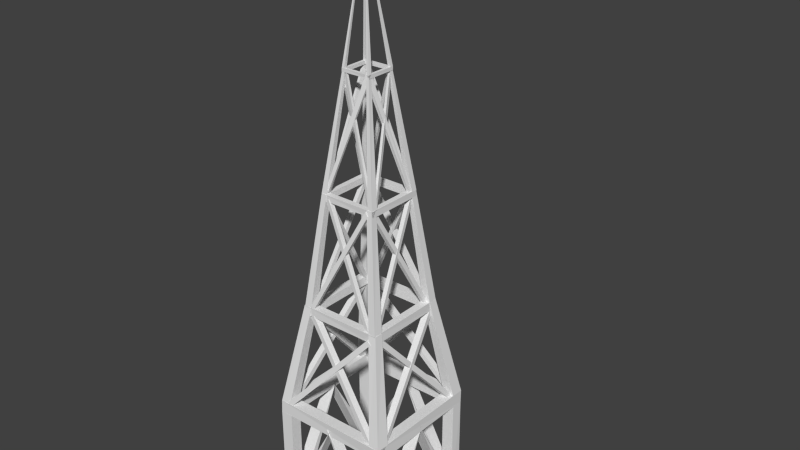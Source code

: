 # Source: radio_tower.blend  (saved by Blender 2.72.0; exported with 4.5.12 LTS)
import bpy
from mathutils import Matrix  # noqa: F401  (used for matrix-valued properties, if any)

bpy.ops.wm.read_factory_settings(use_empty=True)
scene = bpy.context.scene
scene.name = 'Scene'

# ---- collections
col_collection_1 = bpy.data.collections.new('Collection 1'); scene.collection.children.link(col_collection_1)
col_collection_10 = bpy.data.collections.new('Collection 10'); scene.collection.children.link(col_collection_10)

# ---- world
world_world = bpy.data.worlds.new('World'); scene.world = world_world
world_world.color = (0.05088, 0.05088, 0.05088)
world_world.use_sun_shadow = False
world_world.sun_shadow_jitter_overblur = 0.0
world_world.cycles.sampling_method = 'MANUAL'
world_world.cycles.sample_map_resolution = 256

# ---- meshes
me_cone_002 = bpy.data.meshes.new('Cone.002')
me_cone_002.from_pydata([(-1.104, -0.7906, -2.333), (-1.104, -0.579, -2.333), (-0.8773, -0.579, -2.333), (-0.8773, -0.7906, -2.333), (-1.104, 0.3541, -0.2232), (-1.104, 0.3476, -0.2232), (-0.8773, 0.3476, -0.2232), (-0.8773, 0.3541, -0.2232), (-0.8773, 0.2922, -0.2232), (-0.8773, 0.2857, -0.2232), (-1.111, 0.2862, -0.2234), (-1.104, 0.2922, -0.2232), (-0.8773, 1.223, -2.333), (-0.8773, 1.434, -2.333), (-1.104, 1.434, -2.333), (-1.104, 1.223, -2.333), (-0.006239, 2.984, 7.968), (0.8823, -0.7906, -2.333), (0.8823, -0.579, -2.333), (1.109, -0.579, -2.333), (1.109, -0.7906, -2.333), (0.8823, 0.3541, -0.2232), (0.8823, 0.3476, -0.2232), (1.109, 0.3476, -0.2232), (1.109, 0.3541, -0.2232), (1.109, 0.2922, -0.2232), (1.109, 0.2857, -0.2232), (0.8749, 0.2862, -0.2234), (0.8823, 0.2922, -0.2232), (1.109, 1.223, -2.333), (1.109, 1.434, -2.333), (0.8823, 1.434, -2.333), (0.8823, 1.223, -2.333), (1.116, -0.7972, -2.333), (0.9042, -0.7972, -2.333), (0.9042, -0.5707, -2.333), (1.116, -0.5707, -2.333), (-0.0289, -0.7972, -0.2232), (-0.02239, -0.7972, -0.2232), (-0.02239, -0.5707, -0.2232), (-0.0289, -0.5707, -0.2232), (0.03297, -0.5707, -0.2232), (0.03947, -0.5707, -0.2232), (0.03902, -0.8045, -0.2234), (0.03297, -0.7972, -0.2232), (-0.8974, -0.5707, -2.333), (-1.109, -0.5707, -2.333), (-1.109, -0.7972, -2.333), (-0.8974, -0.7972, -2.333), (1.116, 1.224, -2.333), (0.9042, 1.224, -2.333), (0.9042, 1.45, -2.333), (1.116, 1.45, -2.333), (-0.0289, 1.224, -0.2232), (-0.02239, 1.224, -0.2232), (-0.02239, 1.45, -0.2232), (-0.0289, 1.45, -0.2232), (0.03297, 1.45, -0.2232), (0.03947, 1.45, -0.2232), (0.03902, 1.216, -0.2234), (0.03297, 1.224, -0.2232), (-0.8974, 1.45, -2.333), (-1.109, 1.45, -2.333), (-1.109, 1.224, -2.333), (-0.8974, 1.224, -2.333), (-1.064, 1.182, -0.1956), (-1.069, 1.254, -0.1342), (-0.9566, 1.266, -0.1387), (-0.951, 1.195, -0.2001), (-0.7575, -0.3878, 1.565), (-0.7631, -0.3161, 1.627), (-0.6502, -0.3035, 1.622), (-0.6447, -0.3751, 1.561), (1.069, -0.5472, -0.181), (1.074, -0.6189, -0.1196), (0.9616, -0.6315, -0.1241), (0.956, -0.5598, -0.1855), (0.7625, 1.023, 1.58), (0.7681, 0.951, 1.641), (0.6552, 0.9384, 1.637), (0.6497, 1.01, 1.575), (-0.8724, -0.7835, -0.1382), (-0.944, -0.7891, -0.07674), (-0.9567, -0.6763, -0.08124), (-0.885, -0.6707, -0.1427), (0.6975, -0.4772, 1.623), (0.6259, -0.4828, 1.684), (0.6132, -0.3699, 1.68), (0.6849, -0.3643, 1.618), (0.9035, 1.395, -0.1382), (0.9752, 1.4, -0.07674), (0.9878, 1.288, -0.08124), (0.9161, 1.282, -0.1427), (-0.6664, 1.088, 1.623), (-0.5947, 1.094, 1.684), (-0.5821, 0.9812, 1.68), (-0.6538, 0.9756, 1.618), (-0.4224, -0.1621, 3.665), (-0.4261, -0.1125, 3.734), (-0.5004, -0.1212, 3.739), (0.5918, 0.985, 1.657), (-0.4968, -0.1709, 3.67), (-0.6243, 0.926, 1.691), (-0.628, 0.9756, 1.76), (-0.7023, 0.9669, 1.765), (1.069, 1.265, -0.1286), (1.074, 1.195, -0.1915), (0.9616, 1.198, -0.2046), (0.956, 1.268, -0.1417), (0.7625, -0.2726, 1.66), (0.7681, -0.343, 1.597), (0.6552, -0.3402, 1.584), (0.6497, -0.2698, 1.647), (-0.6987, 0.9172, 1.696), (-0.6306, -0.332, 1.597), (-0.6431, -0.4449, 1.602), (-0.5698, -0.4505, 1.662), (0.9636, -0.644, -0.1465), (0.8903, -0.6384, -0.206), (0.8778, -0.7512, -0.2011), (0.9511, -0.7568, -0.1417), (-0.5572, -0.3376, 1.657), (-0.9166, 1.404, -0.1417), (-0.8432, 1.399, -0.2011), (-0.8557, 1.286, -0.206), (-0.9291, 1.291, -0.1465), (0.6043, 1.098, 1.662), (0.6776, 1.092, 1.602), (0.6651, 0.9794, 1.597), (-0.6694, 0.9127, 1.657), (-0.6639, 0.9861, 1.597), (-0.7767, 0.9986, 1.602), (-0.7823, 0.9253, 1.662), (-0.9758, -0.6081, -0.1465), (-0.9702, -0.5348, -0.206), (-1.083, -0.5222, -0.2011), (-1.089, -0.5956, -0.1417), (0.7068, -0.2814, 1.713), (0.7104, -0.3311, 1.782), (0.6361, -0.3398, 1.777), (0.6324, -0.2901, 1.708), (0.5049, 0.8067, 3.686), (0.5086, 0.757, 3.755), (0.4342, 0.7483, 3.75), (0.4305, 0.7979, 3.681), (-0.5725, -0.4452, 1.761), (-0.6197, -0.4491, 1.83), (-0.628, -0.3708, 1.825), (-0.5808, -0.367, 1.756), (0.4621, -0.2329, 3.734), (0.4148, -0.2367, 3.803), (0.4065, -0.1585, 3.798), (0.4537, -0.1546, 3.729), (0.5978, 1.065, 1.761), (0.645, 1.068, 1.83), (0.6533, 0.9902, 1.825), (0.6061, 0.9864, 1.756), (-0.4367, 0.8523, 3.734), (-0.3895, 0.8561, 3.803), (-0.3812, 0.7779, 3.798), (-0.4284, 0.774, 3.729), (0.3924, 0.7806, 3.773), (0.7068, 0.9748, 1.772), (0.7104, 0.926, 1.701), (0.6361, 0.9279, 1.686), (0.6324, 0.9767, 1.757), (0.5049, -0.09106, 3.777), (0.5086, -0.1398, 3.706), (0.4342, -0.1379, 3.691), (0.4305, -0.08913, 3.762), (-0.4131, -0.1322, 3.706), (-0.4214, -0.2105, 3.712), (-0.373, -0.2143, 3.778), (0.6374, -0.3484, 1.751), (0.5891, -0.3446, 1.685), (0.5808, -0.4228, 1.69), (0.6291, -0.4267, 1.757), (-0.3648, -0.1361, 3.773), (-0.6016, 1.071, 1.757), (-0.5533, 1.067, 1.69), (-0.5615, 0.989, 1.685), (-0.6098, 0.9929, 1.751), (0.4006, 0.8588, 3.778), (0.4489, 0.8549, 3.712), (0.4407, 0.7767, 3.706), (-0.4387, 0.7305, 3.773), (-0.4351, 0.7813, 3.706), (-0.5094, 0.79, 3.712), (-0.5131, 0.7392, 3.778), (-0.6406, -0.3236, 1.751), (-0.6369, -0.2728, 1.685), (-0.7113, -0.2641, 1.69), (-0.715, -0.3149, 1.757), (-0.2202, 0.08702, 5.577), (-0.2221, 0.1109, 5.751), (-0.2615, 0.1067, 5.764), (-0.2595, 0.0828, 5.59), (-0.4494, 0.7127, 3.798), (-0.452, 0.745, 3.864), (-0.5058, 0.7393, 3.869), (-0.5031, 0.707, 3.803), (0.5129, -0.07052, 3.819), (0.5156, -0.1027, 3.885), (0.4618, -0.1084, 3.88), (0.4591, -0.0762, 3.814), (0.2705, 0.5538, 5.631), (0.2724, 0.5299, 5.805), (0.2331, 0.5257, 5.792), (0.2311, 0.5496, 5.618), (-0.4119, -0.1768, 3.865), (-0.446, -0.1793, 3.931), (-0.452, -0.1285, 3.926), (-0.4179, -0.126, 3.86), (0.2478, 0.05294, 5.752), (0.2228, 0.05107, 5.926), (0.2184, 0.08876, 5.913), (0.2434, 0.09062, 5.74), (0.4341, 0.8027, 3.865), (0.4682, 0.8052, 3.931), (0.4743, 0.7544, 3.926), (0.4401, 0.7519, 3.86), (-0.2278, 0.5758, 5.752), (-0.2028, 0.5776, 5.926), (-0.1984, 0.5399, 5.913), (-0.2234, 0.5381, 5.74), (0.2109, 0.5412, 5.849), (0.5129, 0.7444, 3.875), (0.5156, 0.7128, 3.807), (0.4618, 0.714, 3.793), (0.4591, 0.7457, 3.861), (0.2705, 0.1213, 5.859), (0.2724, 0.09776, 5.681), (0.2331, 0.09869, 5.644), (0.2311, 0.1222, 5.822), (-0.2153, 0.1014, 5.681), (-0.2196, 0.06373, 5.695), (-0.1941, 0.06186, 5.863), (0.4627, -0.114, 3.856), (0.4278, -0.1115, 3.792), (0.4218, -0.1623, 3.797), (0.4568, -0.1648, 3.861), (-0.1897, 0.09955, 5.849), (-0.4329, 0.8069, 3.861), (-0.398, 0.8044, 3.797), (-0.404, 0.7536, 3.792), (-0.4389, 0.7562, 3.856), (0.2153, 0.5789, 5.863), (0.2409, 0.5771, 5.695), (0.2365, 0.5394, 5.681), (-0.2288, 0.5171, 5.849), (-0.2269, 0.5416, 5.681), (-0.2662, 0.5458, 5.695), (-0.2682, 0.5213, 5.863), (-0.4612, -0.09789, 3.856), (-0.4585, -0.06492, 3.792), (-0.5123, -0.0593, 3.797), (-0.5149, -0.09227, 3.861)], [], [(4, 5, 1, 0), (5, 6, 2, 1), (6, 7, 3, 2), (7, 4, 0, 3), (0, 1, 2, 3), (7, 6, 5, 4), (8, 9, 10, 11), (15, 14, 13, 12), (8, 11, 15, 12), (9, 8, 12, 13), (10, 9, 13, 14), (11, 10, 14, 15), (21, 22, 18, 17), (22, 23, 19, 18), (23, 24, 20, 19), (24, 21, 17, 20), (17, 18, 19, 20), (24, 23, 22, 21), (25, 26, 27, 28), (32, 31, 30, 29), (25, 28, 32, 29), (26, 25, 29, 30), (27, 26, 30, 31), (28, 27, 31, 32), (37, 38, 34, 33), (38, 39, 35, 34), (39, 40, 36, 35), (40, 37, 33, 36), (33, 34, 35, 36), (40, 39, 38, 37), (41, 42, 43, 44), (48, 47, 46, 45), (41, 44, 48, 45), (42, 41, 45, 46), (43, 42, 46, 47), (44, 43, 47, 48), (53, 54, 50, 49), (54, 55, 51, 50), (55, 56, 52, 51), (56, 53, 49, 52), (49, 50, 51, 52), (56, 55, 54, 53), (57, 58, 59, 60), (64, 63, 62, 61), (57, 60, 64, 61), (58, 57, 61, 62), (59, 58, 62, 63), (60, 59, 63, 64), (69, 70, 66, 65), (70, 71, 67, 66), (71, 72, 68, 67), (72, 69, 65, 68), (65, 66, 67, 68), (72, 71, 70, 69), (77, 78, 74, 73), (78, 79, 75, 74), (79, 80, 76, 75), (80, 77, 73, 76), (73, 74, 75, 76), (80, 79, 78, 77), (85, 86, 82, 81), (86, 87, 83, 82), (87, 88, 84, 83), (88, 85, 81, 84), (81, 82, 83, 84), (88, 87, 86, 85), (93, 94, 90, 89), (94, 95, 91, 90), (95, 96, 92, 91), (96, 93, 89, 92), (89, 90, 91, 92), (96, 95, 94, 93), (113, 104, 103, 102), (98, 97, 102, 103), (99, 98, 103, 104), (97, 98, 99, 101), (97, 101, 113, 102), (101, 99, 104, 113), (109, 110, 106, 105), (110, 111, 107, 106), (111, 112, 108, 107), (112, 109, 105, 108), (105, 106, 107, 108), (112, 111, 110, 109), (120, 117, 121, 116), (118, 119, 115, 114), (119, 120, 116, 115), (117, 118, 114, 121), (120, 119, 118, 117), (121, 114, 115, 116), (100, 128, 127, 126), (123, 122, 126, 127), (124, 123, 127, 128), (122, 123, 124, 125), (122, 125, 100, 126), (125, 124, 128, 100), (133, 134, 130, 129), (134, 135, 131, 130), (135, 136, 132, 131), (136, 133, 129, 132), (129, 130, 131, 132), (136, 135, 134, 133), (141, 142, 138, 137), (142, 143, 139, 138), (143, 144, 140, 139), (144, 141, 137, 140), (137, 138, 139, 140), (144, 143, 142, 141), (149, 150, 146, 145), (150, 151, 147, 146), (151, 152, 148, 147), (152, 149, 145, 148), (145, 146, 147, 148), (152, 151, 150, 149), (157, 158, 154, 153), (158, 159, 155, 154), (159, 160, 156, 155), (160, 157, 153, 156), (153, 154, 155, 156), (160, 159, 158, 157), (166, 167, 163, 162), (167, 168, 164, 163), (168, 169, 165, 164), (169, 166, 162, 165), (162, 163, 164, 165), (169, 168, 167, 166), (176, 173, 177, 172), (174, 175, 171, 170), (175, 176, 172, 171), (173, 174, 170, 177), (176, 175, 174, 173), (177, 170, 171, 172), (161, 184, 183, 182), (179, 178, 182, 183), (180, 179, 183, 184), (178, 179, 180, 181), (178, 181, 161, 182), (181, 180, 184, 161), (189, 190, 186, 185), (190, 191, 187, 186), (191, 192, 188, 187), (192, 189, 185, 188), (185, 186, 187, 188), (192, 191, 190, 189), (200, 199, 198, 197), (194, 193, 197, 198), (195, 194, 198, 199), (193, 194, 195, 196), (193, 196, 200, 197), (196, 195, 199, 200), (205, 206, 202, 201), (206, 207, 203, 202), (207, 208, 204, 203), (208, 205, 201, 204), (201, 202, 203, 204), (208, 207, 206, 205), (213, 214, 210, 209), (214, 215, 211, 210), (215, 216, 212, 211), (216, 213, 209, 212), (209, 210, 211, 212), (216, 215, 214, 213), (221, 222, 218, 217), (222, 223, 219, 218), (223, 224, 220, 219), (224, 221, 217, 220), (217, 218, 219, 220), (224, 223, 222, 221), (230, 231, 227, 226), (231, 232, 228, 227), (232, 233, 229, 228), (233, 230, 226, 229), (226, 227, 228, 229), (233, 232, 231, 230), (240, 237, 241, 236), (238, 239, 235, 234), (239, 240, 236, 235), (237, 238, 234, 241), (240, 239, 238, 237), (241, 234, 235, 236), (225, 248, 247, 246), (243, 242, 246, 247), (244, 243, 247, 248), (242, 243, 244, 245), (242, 245, 225, 246), (245, 244, 248, 225), (253, 254, 250, 249), (254, 255, 251, 250), (255, 256, 252, 251), (256, 253, 249, 252), (249, 250, 251, 252), (256, 255, 254, 253)])
me_cone_002.use_remesh_preserve_volume = False
me_cone_002.use_remesh_preserve_attributes = False
me_cone_002.use_mirror_vertex_groups = False
me_cone_002.update()
me_cone_001 = bpy.data.meshes.new('Cone.001')
me_cone_001.from_pydata([(0.8782, -0.7871, -2.333), (0.8782, -0.5755, -2.333), (1.105, -0.5755, -2.333), (1.105, -0.7871, -2.333), (0.8782, -0.7871, -0.3334), (0.8782, -0.5755, -0.3334), (1.105, -0.5755, -0.3334), (1.114, -0.7661, -0.3337), (1.105, 1.226, -0.3334), (1.114, 1.423, -0.3337), (0.8782, 1.438, -0.3334), (0.8782, 1.226, -0.3334), (1.105, 1.226, -2.333), (1.105, 1.438, -2.333), (0.8782, 1.438, -2.333), (0.8782, 1.226, -2.333), (-1.104, -0.7871, -2.333), (-1.104, -0.5755, -2.333), (-0.8773, -0.5755, -2.333), (-0.8773, -0.7871, -2.333), (-1.104, -0.7871, -0.3334), (-1.104, -0.5755, -0.3334), (-0.8773, -0.5755, -0.3334), (-0.8773, -0.7871, -0.3334), (-0.8773, 1.226, -0.3334), (-0.8773, 1.438, -0.3334), (-1.111, 1.423, -0.3337), (-1.104, 1.226, -0.3334), (-0.8773, 1.226, -2.333), (-0.8773, 1.438, -2.333), (-1.104, 1.438, -2.333), (-1.104, 1.226, -2.333), (-1.09, -0.7871, -0.09965), (-1.09, -0.5755, -0.09965), (1.099, -0.7871, -0.09965), (1.099, -0.5755, -0.09965), (-0.6268, 1.094, 1.788), (1.114, 1.429, -0.09989), (1.099, 1.226, -0.09965), (-0.7743, 0.9364, 1.788), (-0.6268, 0.9364, 1.788), (-1.111, 1.429, -0.09989), (-1.09, 1.226, -0.09965), (-0.7743, 1.094, 1.788), (-1.111, 1.202, -0.09989), (-0.8996, 1.202, -0.09989), (-0.8996, 1.429, -0.09989), (0.902, 1.429, -0.09989), (1.114, 1.202, -0.09989), (0.902, 1.202, -0.09989), (0.6292, 1.094, 1.788), (0.7767, 1.094, 1.788), (0.7767, 0.9364, 1.788), (0.6292, 0.9364, 1.788), (-0.7743, -0.4454, 1.788), (-0.6268, -0.4454, 1.788), (-0.6268, -0.2875, 1.788), (-0.7743, -0.2875, 1.788), (-0.8996, -0.7798, -0.09989), (-0.8996, -0.5533, -0.09989), (-1.111, -0.5533, -0.09989), (0.902, -0.5533, -0.09989), (1.114, -0.5533, -0.09989), (0.902, -0.7798, -0.09989), (0.6292, -0.2875, 1.788), (0.7767, -0.2875, 1.788), (0.7767, -0.4454, 1.788), (0.6292, -0.4454, 1.788), (-0.8996, -0.7661, -0.3337), (-0.8996, 1.423, -0.3337), (0.902, 1.423, -0.3337), (0.902, -0.7661, -0.3337), (0.6118, -0.4493, 1.627), (0.6118, -0.302, 1.627), (0.7695, -0.302, 1.627), (0.7757, -0.4347, 1.627), (0.7695, 0.9521, 1.627), (0.7757, 1.089, 1.627), (0.6118, 1.099, 1.627), (0.6118, 0.9521, 1.627), (-0.768, -0.4493, 1.627), (-0.768, -0.302, 1.627), (-0.6103, -0.302, 1.627), (-0.6103, -0.4493, 1.627), (-0.6103, 0.9521, 1.627), (-0.6103, 1.099, 1.627), (-0.773, 1.089, 1.627), (-0.768, 0.9521, 1.627), (-0.7584, -0.4493, 1.79), (-0.7584, -0.302, 1.79), (0.7655, -0.4493, 1.79), (0.7655, -0.302, 1.79), (-0.4198, 0.8607, 3.833), (0.7757, 1.093, 1.79), (0.7655, 0.9521, 1.79), (-0.5187, 0.7507, 3.833), (-0.4198, 0.7507, 3.833), (-0.773, 1.093, 1.79), (-0.7584, 0.9521, 1.79), (-0.5187, 0.8607, 3.833), (-0.773, 0.9356, 1.79), (-0.6257, 0.9356, 1.79), (-0.6257, 1.093, 1.79), (0.6284, 1.093, 1.79), (0.7757, 0.9356, 1.79), (0.6284, 0.9356, 1.79), (0.4224, 0.8607, 3.833), (0.5214, 0.8607, 3.833), (0.5214, 0.7507, 3.833), (0.4224, 0.7507, 3.833), (-0.5187, -0.2117, 3.833), (-0.4198, -0.2117, 3.833), (-0.4198, -0.1017, 3.833), (-0.5187, -0.1017, 3.833), (-0.6257, -0.4442, 1.79), (-0.6257, -0.2865, 1.79), (-0.773, -0.2865, 1.79), (0.6284, -0.2865, 1.79), (0.7757, -0.2865, 1.79), (0.6284, -0.4442, 1.79), (0.4224, -0.1017, 3.833), (0.5214, -0.1017, 3.833), (0.5214, -0.2117, 3.833), (0.4224, -0.2117, 3.833), (-0.6257, -0.4347, 1.627), (-0.6257, 1.089, 1.627), (0.6284, 1.089, 1.627), (0.6284, -0.4347, 1.627), (-0.4318, 0.8554, 3.828), (-0.5336, 0.7465, 3.828), (-0.4318, 0.7465, 3.828), (-0.5336, 0.8554, 3.828), (0.4344, 0.8554, 3.828), (0.5362, 0.8554, 3.828), (0.5362, 0.7465, 3.828), (0.4344, 0.7465, 3.828), (-0.5336, -0.2065, 3.828), (-0.4318, -0.2065, 3.828), (-0.4318, -0.09755, 3.828), (-0.5336, -0.09755, 3.828), (0.4344, -0.09755, 3.828), (0.5362, -0.09755, 3.828), (0.5362, -0.2065, 3.828), (0.4344, -0.2065, 3.828), (0.4224, -0.2092, 3.717), (0.4224, -0.1076, 3.717), (0.5312, -0.1076, 3.717), (0.5354, -0.1991, 3.717), (0.5312, 0.7574, 3.717), (0.5354, 0.8519, 3.717), (0.4224, 0.859, 3.717), (0.4224, 0.7574, 3.717), (-0.5292, -0.2092, 3.717), (-0.5292, -0.1076, 3.717), (-0.4205, -0.1076, 3.717), (-0.4205, -0.2092, 3.717), (-0.4205, 0.7574, 3.717), (-0.4205, 0.859, 3.717), (-0.5327, 0.8519, 3.717), (-0.5292, 0.7574, 3.717), (-0.5226, -0.2092, 3.829), (-0.5226, -0.1076, 3.829), (0.5284, -0.2092, 3.829), (0.5284, -0.1076, 3.829), (-0.2129, 0.5945, 5.855), (0.5354, 0.8547, 3.829), (0.5284, 0.7574, 3.829), (-0.2633, 0.5391, 5.855), (-0.2129, 0.5391, 5.855), (-0.5327, 0.8547, 3.829), (-0.5226, 0.7574, 3.829), (-0.2633, 0.5945, 5.855), (-0.5327, 0.746, 3.829), (-0.4311, 0.746, 3.829), (-0.4311, 0.8547, 3.829), (0.4338, 0.8547, 3.829), (0.5354, 0.746, 3.829), (0.4338, 0.746, 3.829), (0.2157, 0.5945, 5.855), (0.266, 0.5945, 5.855), (0.266, 0.5391, 5.855), (0.2157, 0.5391, 5.855), (-0.2633, 0.05453, 5.855), (-0.2129, 0.05453, 5.855), (-0.2129, 0.1099, 5.855), (-0.2633, 0.1099, 5.855), (-0.4311, -0.2057, 3.829), (-0.4311, -0.09691, 3.829), (-0.5327, -0.09691, 3.829), (0.4338, -0.09691, 3.829), (0.5354, -0.09691, 3.829), (0.4338, -0.2057, 3.829), (0.2157, 0.1099, 5.855), (0.266, 0.1099, 5.855), (0.266, 0.05453, 5.855), (0.2157, 0.05453, 5.855), (-0.4311, -0.1991, 3.717), (-0.4311, 0.8519, 3.717), (0.4338, 0.8519, 3.717), (0.4338, -0.1991, 3.717), (-0.2144, 0.5993, 5.892), (-0.2651, 0.5429, 5.892), (-0.2144, 0.5429, 5.892), (-0.2651, 0.5993, 5.892), (0.2172, 0.5993, 5.892), (0.2679, 0.5993, 5.892), (0.2679, 0.5429, 5.892), (0.2172, 0.5429, 5.892), (-0.2651, 0.04977, 5.892), (-0.2144, 0.04977, 5.892), (-0.2144, 0.1061, 5.892), (-0.2651, 0.1061, 5.892), (0.2172, 0.1061, 5.892), (0.2679, 0.1061, 5.892), (0.2679, 0.04977, 5.892), (0.2172, 0.04977, 5.892), (-0.2206, 0.5966, 5.889), (-0.2727, 0.5408, 5.889), (-0.2206, 0.5408, 5.889), (-0.2727, 0.5966, 5.889), (0.2233, 0.5966, 5.889), (0.2755, 0.5966, 5.889), (0.2755, 0.5408, 5.889), (0.2233, 0.5408, 5.889), (-0.2727, 0.05244, 5.889), (-0.2206, 0.05244, 5.889), (-0.2206, 0.1083, 5.889), (-0.2727, 0.1083, 5.889), (0.2233, 0.1083, 5.889), (0.2755, 0.1083, 5.889), (0.2755, 0.05244, 5.889), (0.2233, 0.05244, 5.889), (0.2172, 0.05106, 5.832), (0.2172, 0.1031, 5.832), (0.2729, 0.1031, 5.832), (0.2751, 0.05623, 5.832), (0.2729, 0.5464, 5.832), (0.2751, 0.5948, 5.832), (0.2172, 0.5984, 5.832), (0.2172, 0.5464, 5.832), (-0.2705, 0.05106, 5.832), (-0.2705, 0.1031, 5.832), (-0.2148, 0.1031, 5.832), (-0.2148, 0.05106, 5.832), (-0.2148, 0.5464, 5.832), (-0.2148, 0.5984, 5.832), (-0.2723, 0.5948, 5.832), (-0.2705, 0.5464, 5.832), (-0.2671, 0.05106, 5.89), (-0.2671, 0.1031, 5.89), (0.2715, 0.05106, 5.89), (0.2715, 0.1031, 5.89), (-0.006239, 0.3067, 7.968), (0.2751, 0.5962, 5.89), (0.2715, 0.5464, 5.89), (-0.008031, 0.3062, 7.968), (-0.006239, 0.3062, 7.968), (-0.2723, 0.5962, 5.89), (-0.2671, 0.5464, 5.89), (-0.008031, 0.3067, 7.968), (-0.2723, 0.5405, 5.89), (-0.2202, 0.5405, 5.89), (-0.2202, 0.5962, 5.89), (0.223, 0.5962, 5.89), (0.2751, 0.5405, 5.89), (0.223, 0.5405, 5.89), (0.009026, 0.3067, 7.968), (0.01082, 0.3067, 7.968), (0.01082, 0.3062, 7.968), (0.009026, 0.3062, 7.968), (-0.008031, 0.3016, 7.968), (-0.006239, 0.3016, 7.968), (-0.006239, 0.3021, 7.968), (-0.008031, 0.3021, 7.968), (-0.2202, 0.05285, 5.89), (-0.2202, 0.1086, 5.89), (-0.2723, 0.1086, 5.89), (0.223, 0.1086, 5.89), (0.2751, 0.1086, 5.89), (0.223, 0.05285, 5.89), (0.009026, 0.3021, 7.968), (0.01082, 0.3021, 7.968), (0.01082, 0.3016, 7.968), (0.009026, 0.3016, 7.968), (-0.2202, 0.05623, 5.832), (-0.2202, 0.5948, 5.832), (0.223, 0.5948, 5.832), (0.223, 0.05623, 5.832)], [], [(4, 5, 1, 0), (5, 6, 2, 1), (6, 7, 3, 2), (7, 4, 0, 3), (0, 1, 2, 3), (7, 6, 5, 4), (8, 9, 10, 11), (15, 14, 13, 12), (8, 11, 15, 12), (9, 8, 12, 13), (10, 9, 13, 14), (11, 10, 14, 15), (20, 21, 17, 16), (21, 22, 18, 17), (22, 23, 19, 18), (23, 20, 16, 19), (16, 17, 18, 19), (23, 22, 21, 20), (24, 25, 26, 27), (31, 30, 29, 28), (24, 27, 31, 28), (25, 24, 28, 29), (26, 25, 29, 30), (27, 26, 30, 31), (34, 35, 33, 32), (7, 34, 32, 20), (32, 33, 21, 20), (6, 7, 20, 21), (7, 6, 35, 34), (8, 38, 42, 27), (38, 37, 41, 42), (35, 6, 21, 33), (37, 9, 26, 41), (45, 46, 36, 40), (42, 41, 26, 27), (44, 45, 40, 39), (8, 9, 37, 38), (9, 8, 27, 26), (39, 40, 36, 43), (53, 52, 51, 50), (47, 49, 53, 50), (49, 48, 52, 53), (58, 59, 56, 55), (59, 60, 57, 56), (46, 41, 32, 58), (54, 55, 56, 57), (67, 66, 65, 64), (61, 63, 67, 64), (62, 61, 64, 65), (60, 59, 58, 32), (60, 32, 54, 57), (32, 58, 55, 54), (41, 46, 45, 44), (26, 69, 68, 20), (47, 70, 71, 63), (69, 46, 58, 68), (63, 34, 66, 67), (41, 44, 39, 43), (46, 41, 43, 36), (41, 46, 69, 26), (41, 26, 20, 32), (20, 68, 58, 32), (47, 37, 48, 49), (37, 47, 50, 51), (48, 37, 51, 52), (70, 9, 7, 71), (34, 62, 65, 66), (61, 62, 34, 63), (47, 37, 9, 70), (9, 37, 34, 7), (71, 7, 34, 63), (37, 47, 63, 34), (75, 74, 73, 72), (76, 77, 78, 79), (83, 82, 81, 80), (84, 85, 86, 87), (90, 91, 89, 88), (75, 90, 88, 80), (88, 89, 81, 80), (74, 75, 80, 81), (75, 74, 91, 90), (76, 94, 98, 87), (94, 93, 97, 98), (91, 74, 81, 89), (93, 77, 86, 97), (101, 102, 92, 96), (98, 97, 86, 87), (100, 101, 96, 95), (76, 77, 93, 94), (77, 76, 87, 86), (95, 96, 92, 99), (109, 108, 107, 106), (103, 105, 109, 106), (105, 104, 108, 109), (114, 115, 112, 111), (115, 116, 113, 112), (102, 97, 88, 114), (110, 111, 112, 113), (123, 122, 121, 120), (117, 119, 123, 120), (118, 117, 120, 121), (116, 115, 114, 88), (116, 88, 110, 113), (88, 114, 111, 110), (97, 102, 101, 100), (86, 125, 124, 80), (103, 126, 127, 119), (125, 102, 114, 124), (119, 90, 122, 123), (97, 100, 95, 99), (102, 97, 99, 92), (97, 102, 125, 86), (97, 86, 80, 88), (80, 124, 114, 88), (103, 93, 104, 105), (93, 103, 106, 107), (104, 93, 107, 108), (126, 77, 75, 127), (90, 118, 121, 122), (117, 118, 90, 119), (103, 93, 77, 126), (77, 93, 90, 75), (127, 75, 90, 119), (93, 103, 119, 90), (129, 130, 128, 131), (135, 134, 133, 132), (136, 137, 138, 139), (143, 142, 141, 140), (147, 146, 145, 144), (148, 149, 150, 151), (155, 154, 153, 152), (156, 157, 158, 159), (162, 163, 161, 160), (147, 162, 160, 152), (160, 161, 153, 152), (146, 147, 152, 153), (147, 146, 163, 162), (148, 166, 170, 159), (166, 165, 169, 170), (163, 146, 153, 161), (165, 149, 158, 169), (173, 174, 164, 168), (170, 169, 158, 159), (172, 173, 168, 167), (148, 149, 165, 166), (149, 148, 159, 158), (167, 168, 164, 171), (181, 180, 179, 178), (175, 177, 181, 178), (177, 176, 180, 181), (186, 187, 184, 183), (187, 188, 185, 184), (174, 169, 160, 186), (182, 183, 184, 185), (195, 194, 193, 192), (189, 191, 195, 192), (190, 189, 192, 193), (188, 187, 186, 160), (188, 160, 182, 185), (160, 186, 183, 182), (169, 174, 173, 172), (158, 197, 196, 152), (175, 198, 199, 191), (197, 174, 186, 196), (191, 162, 194, 195), (169, 172, 167, 171), (174, 169, 171, 164), (169, 174, 197, 158), (169, 158, 152, 160), (152, 196, 186, 160), (175, 165, 176, 177), (165, 175, 178, 179), (176, 165, 179, 180), (198, 149, 147, 199), (162, 190, 193, 194), (189, 190, 162, 191), (175, 165, 149, 198), (149, 165, 162, 147), (199, 147, 162, 191), (165, 175, 191, 162), (201, 202, 200, 203), (207, 206, 205, 204), (208, 209, 210, 211), (215, 214, 213, 212), (217, 218, 216, 219), (223, 222, 221, 220), (224, 225, 226, 227), (231, 230, 229, 228), (235, 234, 233, 232), (236, 237, 238, 239), (243, 242, 241, 240), (244, 245, 246, 247), (250, 251, 249, 248), (235, 250, 248, 240), (248, 249, 241, 240), (234, 235, 240, 241), (235, 234, 251, 250), (236, 254, 258, 247), (254, 253, 257, 258), (251, 234, 241, 249), (253, 237, 246, 257), (261, 262, 252, 256), (258, 257, 246, 247), (260, 261, 256, 255), (236, 237, 253, 254), (237, 236, 247, 246), (255, 256, 252, 259), (269, 268, 267, 266), (263, 265, 269, 266), (265, 264, 268, 269), (274, 275, 272, 271), (275, 276, 273, 272), (262, 257, 248, 274), (270, 271, 272, 273), (283, 282, 281, 280), (277, 279, 283, 280), (278, 277, 280, 281), (276, 275, 274, 248), (276, 248, 270, 273), (248, 274, 271, 270), (257, 262, 261, 260), (246, 285, 284, 240), (263, 286, 287, 279), (285, 262, 274, 284), (279, 250, 282, 283), (257, 260, 255, 259), (262, 257, 259, 252), (257, 262, 285, 246), (257, 246, 240, 248), (240, 284, 274, 248), (263, 253, 264, 265), (253, 263, 266, 267), (264, 253, 267, 268), (286, 237, 235, 287), (250, 278, 281, 282), (277, 278, 250, 279), (263, 253, 237, 286), (237, 253, 250, 235), (287, 235, 250, 279), (253, 263, 279, 250)])
me_cone_001.use_remesh_preserve_volume = False
me_cone_001.use_remesh_preserve_attributes = False
me_cone_001.use_mirror_vertex_groups = False
me_cone_001.update()
me_sphere = bpy.data.meshes.new('Sphere')
me_sphere.from_pydata([(-0.1951, 0.0, 0.9808), (-0.3827, 0.0, 0.9239), (-0.5556, 0.0, 0.8315), (-0.7071, 0.0, 0.7071), (-0.8315, 0.0, 0.5556), (-0.9239, 0.0, 0.3827), (-0.9808, 0.0, 0.1951), (-1.0, 0.0, 7.55e-08), (-0.9808, 0.0, -0.1951), (-0.9239, 0.0, -0.3827), (-0.8315, 0.0, -0.5556), (-0.7071, 0.0, -0.7071), (-0.5556, 0.0, -0.8315), (-0.3827, 0.0, -0.9239), (-0.1951, 0.0, -0.9808), (-0.1913, 0.03806, 0.9808), (-0.3753, 0.07466, 0.9239), (-0.5449, 0.1084, 0.8315), (-0.6935, 0.1379, 0.7071), (-0.8155, 0.1622, 0.5556), (-0.9061, 0.1802, 0.3827), (-0.9619, 0.1913, 0.1951), (-0.9808, 0.1951, 7.55e-08), (-0.9619, 0.1913, -0.1951), (-0.9061, 0.1802, -0.3827), (-0.8155, 0.1622, -0.5556), (-0.6935, 0.1379, -0.7071), (-0.5449, 0.1084, -0.8315), (-0.3753, 0.07466, -0.9239), (-0.1913, 0.03806, -0.9808), (-0.1802, 0.07466, 0.9808), (-0.3536, 0.1464, 0.9239), (-0.5133, 0.2126, 0.8315), (-0.6533, 0.2706, 0.7071), (-0.7682, 0.3182, 0.5556), (-0.8536, 0.3536, 0.3827), (-0.9061, 0.3753, 0.1951), (-0.9239, 0.3827, 7.55e-08), (-0.9061, 0.3753, -0.1951), (-0.8536, 0.3536, -0.3827), (-0.7682, 0.3182, -0.5556), (-0.6533, 0.2706, -0.7071), (-0.5133, 0.2126, -0.8315), (-0.3536, 0.1464, -0.9239), (-0.1802, 0.07466, -0.9808), (-0.1622, 0.1084, 0.9808), (-0.3182, 0.2126, 0.9239), (-0.4619, 0.3087, 0.8315), (-0.5879, 0.3928, 0.7071), (-0.6913, 0.4619, 0.5556), (-0.7682, 0.5133, 0.3827), (-0.8155, 0.5449, 0.1951), (-0.8315, 0.5556, 7.55e-08), (-0.8155, 0.5449, -0.1951), (-0.7682, 0.5133, -0.3827), (-0.6913, 0.4619, -0.5556), (-0.5879, 0.3928, -0.7071), (-0.4619, 0.3087, -0.8315), (-0.3182, 0.2126, -0.9239), (-0.1622, 0.1084, -0.9808), (-0.1379, 0.1379, 0.9808), (-0.2706, 0.2706, 0.9239), (-0.3928, 0.3928, 0.8315), (-0.5, 0.5, 0.7071), (-0.5879, 0.5879, 0.5556), (-0.6533, 0.6533, 0.3827), (-0.6935, 0.6935, 0.1951), (-0.7071, 0.7071, 7.55e-08), (-0.6935, 0.6935, -0.1951), (-0.6533, 0.6533, -0.3827), (-0.5879, 0.5879, -0.5556), (-0.5, 0.5, -0.7071), (-0.3928, 0.3928, -0.8315), (-0.2706, 0.2706, -0.9239), (-0.1379, 0.1379, -0.9808), (-0.1084, 0.1622, 0.9808), (-0.2126, 0.3182, 0.9239), (-0.3087, 0.4619, 0.8315), (-0.3928, 0.5879, 0.7071), (-0.4619, 0.6913, 0.5556), (-0.5133, 0.7682, 0.3827), (-0.5449, 0.8155, 0.1951), (-0.5556, 0.8315, 7.55e-08), (-0.5449, 0.8155, -0.1951), (-0.5133, 0.7682, -0.3827), (-0.4619, 0.6913, -0.5556), (-0.3928, 0.5879, -0.7071), (-0.3087, 0.4619, -0.8315), (-0.2126, 0.3182, -0.9239), (-0.1084, 0.1622, -0.9808), (-0.07466, 0.1802, 0.9808), (-0.1464, 0.3536, 0.9239), (-0.2126, 0.5133, 0.8315), (-0.2706, 0.6533, 0.7071), (-0.3182, 0.7682, 0.5556), (-0.3536, 0.8536, 0.3827), (-0.3753, 0.9061, 0.1951), (-0.3827, 0.9239, 7.55e-08), (-0.3753, 0.9061, -0.1951), (-0.3536, 0.8536, -0.3827), (-0.3182, 0.7682, -0.5556), (-0.2706, 0.6533, -0.7071), (-0.2126, 0.5133, -0.8315), (-0.1464, 0.3536, -0.9239), (-0.07466, 0.1802, -0.9808), (-0.03806, 0.1913, 0.9808), (-0.07466, 0.3753, 0.9239), (-0.1084, 0.5449, 0.8315), (-0.1379, 0.6935, 0.7071), (-0.1622, 0.8155, 0.5556), (-0.1802, 0.9061, 0.3827), (-0.1913, 0.9619, 0.1951), (-0.1951, 0.9808, 7.55e-08), (-0.1913, 0.9619, -0.1951), (-0.1802, 0.9061, -0.3827), (-0.1622, 0.8155, -0.5556), (-0.1379, 0.6935, -0.7071), (-0.1084, 0.5449, -0.8315), (-0.07466, 0.3753, -0.9239), (-0.03806, 0.1913, -0.9808), (3.266e-07, 0.1951, 0.9808), (3.192e-07, 0.3827, 0.9239), (3.117e-07, 0.5556, 0.8315), (3.192e-07, 0.7071, 0.7071), (3.341e-07, 0.8315, 0.5556), (2.745e-07, 0.9239, 0.3827), (3.937e-07, 0.9808, 0.1951), (3.788e-07, 1.0, 7.55e-08), (3.937e-07, 0.9808, -0.1951), (2.298e-07, 0.9239, -0.3827), (3.341e-07, 0.8315, -0.5556), (3.192e-07, 0.7071, -0.7071), (3.415e-07, 0.5556, -0.8315), (3.043e-07, 0.3827, -0.9239), (3.08e-07, 0.1951, -0.9808), (0.03806, 0.1913, 0.9808), (0.07466, 0.3753, 0.9239), (0.1084, 0.5449, 0.8315), (0.138, 0.6935, 0.7071), (0.1622, 0.8155, 0.5556), (0.1802, 0.9061, 0.3827), (0.1913, 0.9619, 0.1951), (0.1951, 0.9808, 7.55e-08), (0.1913, 0.9619, -0.1951), (0.1802, 0.9061, -0.3827), (0.1622, 0.8155, -0.5556), (0.138, 0.6935, -0.7071), (0.1084, 0.5449, -0.8315), (0.07466, 0.3753, -0.9239), (0.03806, 0.1913, -0.9808), (0.07466, 0.1802, 0.9808), (0.1464, 0.3536, 0.9239), (0.2126, 0.5133, 0.8315), (0.2706, 0.6533, 0.7071), (0.3182, 0.7682, 0.5556), (0.3536, 0.8536, 0.3827), (0.3753, 0.9061, 0.1951), (0.3827, 0.9239, 7.55e-08), (0.3753, 0.9061, -0.1951), (0.3536, 0.8536, -0.3827), (0.3182, 0.7682, -0.5556), (0.2706, 0.6533, -0.7071), (0.2126, 0.5133, -0.8315), (0.1464, 0.3536, -0.9239), (0.07466, 0.1802, -0.9808), (0.1084, 0.1622, 0.9808), (0.2126, 0.3182, 0.9239), (0.3087, 0.4619, 0.8315), (0.3928, 0.5879, 0.7071), (0.4619, 0.6913, 0.5556), (0.5133, 0.7682, 0.3827), (0.5449, 0.8155, 0.1951), (0.5556, 0.8315, 7.55e-08), (0.5449, 0.8155, -0.1951), (0.5133, 0.7682, -0.3827), (0.4619, 0.6913, -0.5556), (0.3928, 0.5879, -0.7071), (0.3087, 0.4619, -0.8315), (0.2126, 0.3182, -0.9239), (0.1084, 0.1622, -0.9808), (0.138, 0.1379, 0.9808), (0.2706, 0.2706, 0.9239), (0.3928, 0.3928, 0.8315), (0.5, 0.5, 0.7071), (0.5879, 0.5879, 0.5556), (0.6533, 0.6533, 0.3827), (0.6935, 0.6935, 0.1951), (0.7071, 0.7071, 7.55e-08), (0.6935, 0.6935, -0.1951), (0.6533, 0.6533, -0.3827), (0.5879, 0.5879, -0.5556), (0.5, 0.5, -0.7071), (0.3928, 0.3928, -0.8315), (0.2706, 0.2706, -0.9239), (0.138, 0.1379, -0.9808), (0.1622, 0.1084, 0.9808), (0.3182, 0.2126, 0.9239), (0.4619, 0.3087, 0.8315), (0.5879, 0.3928, 0.7071), (0.6913, 0.4619, 0.5556), (0.7682, 0.5133, 0.3827), (0.8155, 0.5449, 0.1951), (0.8315, 0.5556, 7.55e-08), (0.8155, 0.5449, -0.1951), (0.7682, 0.5133, -0.3827), (0.6913, 0.4619, -0.5556), (0.5879, 0.3928, -0.7071), (0.4619, 0.3087, -0.8315), (0.3182, 0.2126, -0.9239), (0.1622, 0.1084, -0.9808), (0.1802, 0.07466, 0.9808), (0.3536, 0.1464, 0.9239), (0.5133, 0.2126, 0.8315), (0.6533, 0.2706, 0.7071), (0.7682, 0.3182, 0.5556), (0.8536, 0.3536, 0.3827), (0.9061, 0.3753, 0.1951), (0.9239, 0.3827, 7.55e-08), (0.9061, 0.3753, -0.1951), (0.8536, 0.3536, -0.3827), (0.7682, 0.3182, -0.5556), (0.6533, 0.2706, -0.7071), (0.5133, 0.2126, -0.8315), (0.3536, 0.1464, -0.9239), (0.1802, 0.07466, -0.9808), (0.1913, 0.03806, 0.9808), (0.3753, 0.07466, 0.9239), (0.5449, 0.1084, 0.8315), (0.6935, 0.1379, 0.7071), (0.8155, 0.1622, 0.5556), (0.9061, 0.1802, 0.3827), (0.9619, 0.1913, 0.1951), (0.9808, 0.1951, 7.55e-08), (0.9619, 0.1913, -0.1951), (0.9061, 0.1802, -0.3827), (0.8155, 0.1622, -0.5556), (0.6935, 0.1379, -0.7071), (0.5449, 0.1084, -0.8315), (0.3753, 0.07466, -0.9239), (0.1913, 0.03806, -0.9808), (0.1951, -7.212e-09, 0.9808), (0.3827, 4.122e-08, 0.9239), (0.5556, 2.632e-08, 0.8315), (0.7071, -2.584e-08, 0.7071), (0.8315, -8.544e-08, 0.5556), (0.9239, 6.357e-08, 0.3827), (0.9808, -8.544e-08, 0.1951), (1.0, -1.003e-07, 7.55e-08), (0.9808, -8.544e-08, -0.1951), (0.9239, 6.357e-08, -0.3827), (0.8315, -8.544e-08, -0.5556), (0.7071, -2.584e-08, -0.7071), (0.5556, -1.094e-08, -0.8315), (0.3827, 3.964e-09, -0.9239), (0.1951, 3.964e-09, -0.9808), (3.258e-07, 0.0, -1.0), (0.1913, -0.03806, 0.9808), (0.3753, -0.07466, 0.9239), (0.5449, -0.1084, 0.8315), (0.6935, -0.1379, 0.7071), (0.8155, -0.1622, 0.5556), (0.9061, -0.1802, 0.3827), (0.9619, -0.1913, 0.1951), (0.9808, -0.1951, 7.55e-08), (0.9619, -0.1913, -0.1951), (0.9061, -0.1802, -0.3827), (0.8155, -0.1622, -0.5556), (0.6935, -0.1379, -0.7071), (0.5449, -0.1084, -0.8315), (0.3753, -0.07466, -0.9239), (0.1913, -0.03806, -0.9808), (0.1802, -0.07466, 0.9808), (0.3536, -0.1464, 0.9239), (0.5133, -0.2126, 0.8315), (0.6533, -0.2706, 0.7071), (0.7682, -0.3182, 0.5556), (0.8536, -0.3536, 0.3827), (0.9061, -0.3753, 0.1951), (0.9239, -0.3827, 7.55e-08), (0.9061, -0.3753, -0.1951), (0.8536, -0.3536, -0.3827), (0.7682, -0.3182, -0.5556), (0.6533, -0.2706, -0.7071), (0.5133, -0.2126, -0.8315), (0.3536, -0.1464, -0.9239), (0.1802, -0.07466, -0.9808), (0.1622, -0.1084, 0.9808), (0.3182, -0.2126, 0.9239), (0.4619, -0.3087, 0.8315), (0.5879, -0.3928, 0.7071), (0.6913, -0.4619, 0.5556), (0.7682, -0.5133, 0.3827), (0.8155, -0.5449, 0.1951), (0.8315, -0.5556, 7.55e-08), (0.8155, -0.5449, -0.1951), (0.7682, -0.5133, -0.3827), (0.6913, -0.4619, -0.5556), (0.5879, -0.3928, -0.7071), (0.4619, -0.3087, -0.8315), (0.3182, -0.2126, -0.9239), (0.1622, -0.1084, -0.9808), (0.138, -0.1379, 0.9808), (0.2706, -0.2706, 0.9239), (0.3928, -0.3928, 0.8315), (0.5, -0.5, 0.7071), (0.5879, -0.5879, 0.5556), (0.6533, -0.6533, 0.3827), (0.6935, -0.6935, 0.1951), (0.7071, -0.7071, 7.55e-08), (0.6935, -0.6935, -0.1951), (0.6533, -0.6533, -0.3827), (0.5879, -0.5879, -0.5556), (0.5, -0.5, -0.7071), (0.3928, -0.3928, -0.8315), (0.2706, -0.2706, -0.9239), (0.1379, -0.1379, -0.9808), (0.1084, -0.1622, 0.9808), (0.2126, -0.3182, 0.9239), (0.3087, -0.4619, 0.8315), (0.3928, -0.5879, 0.7071), (0.4619, -0.6913, 0.5556), (0.5133, -0.7682, 0.3827), (0.5449, -0.8155, 0.1951), (0.5556, -0.8315, 7.55e-08), (0.5449, -0.8155, -0.1951), (0.5133, -0.7682, -0.3827), (0.4619, -0.6913, -0.5556), (0.3928, -0.5879, -0.7071), (0.3087, -0.4619, -0.8315), (0.2126, -0.3182, -0.9239), (0.1084, -0.1622, -0.9808), (0.07466, -0.1802, 0.9808), (0.1464, -0.3536, 0.9239), (0.2126, -0.5133, 0.8315), (0.2706, -0.6533, 0.7071), (0.3182, -0.7682, 0.5556), (0.3536, -0.8536, 0.3827), (0.3753, -0.9061, 0.1951), (0.3827, -0.9239, 7.55e-08), (0.3753, -0.9061, -0.1951), (0.3536, -0.8536, -0.3827), (0.3182, -0.7682, -0.5556), (0.2706, -0.6533, -0.7071), (0.2126, -0.5133, -0.8315), (0.1464, -0.3536, -0.9239), (0.07466, -0.1802, -0.9808), (0.03806, -0.1913, 0.9808), (0.07466, -0.3753, 0.9239), (0.1084, -0.5449, 0.8315), (0.1379, -0.6935, 0.7071), (0.1622, -0.8155, 0.5556), (0.1802, -0.9061, 0.3827), (0.1913, -0.9619, 0.1951), (0.1951, -0.9808, 7.55e-08), (0.1913, -0.9619, -0.1951), (0.1802, -0.9061, -0.3827), (0.1622, -0.8155, -0.5556), (0.1379, -0.6935, -0.7071), (0.1084, -0.5449, -0.8315), (0.07466, -0.3753, -0.9239), (0.03806, -0.1913, -0.9808), (3.117e-07, -0.1951, 0.9808), (2.819e-07, -0.3827, 0.9239), (2.819e-07, -0.5556, 0.8315), (1.851e-07, -0.7071, 0.7071), (1.404e-07, -0.8315, 0.5556), (3.192e-07, -0.9239, 0.3827), (9.567e-08, -0.9808, 0.1951), (1.404e-07, -1.0, 7.55e-08), (9.567e-08, -0.9808, -0.1951), (3.192e-07, -0.9239, -0.3827), (1.404e-07, -0.8315, -0.5556), (1.851e-07, -0.7071, -0.7071), (2.596e-07, -0.5556, -0.8315), (2.521e-07, -0.3827, -0.9239), (3.155e-07, -0.1951, -0.9808), (-0.03806, -0.1913, 0.9808), (-0.07466, -0.3753, 0.9239), (-0.1084, -0.5449, 0.8315), (-0.1379, -0.6935, 0.7071), (-0.1622, -0.8155, 0.5556), (-0.1802, -0.9061, 0.3827), (-0.1913, -0.9619, 0.1951), (-0.1951, -0.9808, 7.55e-08), (-0.1913, -0.9619, -0.1951), (-0.1802, -0.9061, -0.3827), (-0.1622, -0.8155, -0.5556), (-0.1379, -0.6935, -0.7071), (-0.1084, -0.5449, -0.8315), (-0.07466, -0.3753, -0.9239), (-0.03806, -0.1913, -0.9808), (-0.07466, -0.1802, 0.9808), (-0.1464, -0.3536, 0.9239), (-0.2126, -0.5133, 0.8315), (-0.2706, -0.6533, 0.7071), (-0.3182, -0.7682, 0.5556), (-0.3536, -0.8536, 0.3827), (-0.3753, -0.9061, 0.1951), (-0.3827, -0.9239, 7.55e-08), (-0.3753, -0.9061, -0.1951), (-0.3536, -0.8536, -0.3827), (-0.3182, -0.7682, -0.5556), (-0.2706, -0.6533, -0.7071), (-0.2126, -0.5133, -0.8315), (-0.1464, -0.3536, -0.9239), (-0.07466, -0.1802, -0.9808), (-0.1084, -0.1622, 0.9808), (-0.2126, -0.3182, 0.9239), (-0.3087, -0.4619, 0.8315), (-0.3928, -0.5879, 0.7071), (-0.4619, -0.6913, 0.5556), (-0.5133, -0.7682, 0.3827), (-0.5449, -0.8155, 0.1951), (-0.5556, -0.8315, 7.55e-08), (-0.5449, -0.8155, -0.1951), (-0.5133, -0.7682, -0.3827), (-0.4619, -0.6913, -0.5556), (-0.3928, -0.5879, -0.7071), (-0.3087, -0.4619, -0.8315), (-0.2126, -0.3182, -0.9239), (-0.1084, -0.1622, -0.9808), (-0.1379, -0.1379, 0.9808), (-0.2706, -0.2706, 0.9239), (-0.3928, -0.3928, 0.8315), (-0.5, -0.5, 0.7071), (-0.5879, -0.5879, 0.5556), (-0.6533, -0.6533, 0.3827), (-0.6935, -0.6935, 0.1951), (-0.7071, -0.7071, 7.55e-08), (-0.6935, -0.6935, -0.1951), (-0.6533, -0.6533, -0.3827), (-0.5879, -0.5879, -0.5556), (-0.5, -0.5, -0.7071), (-0.3928, -0.3928, -0.8315), (-0.2706, -0.2706, -0.9239), (-0.1379, -0.1379, -0.9808), (-0.1622, -0.1084, 0.9808), (-0.3182, -0.2126, 0.9239), (-0.4619, -0.3087, 0.8315), (-0.5879, -0.3928, 0.7071), (-0.6913, -0.4619, 0.5556), (-0.7682, -0.5133, 0.3827), (-0.8155, -0.5449, 0.1951), (-0.8315, -0.5556, 7.55e-08), (-0.8155, -0.5449, -0.1951), (-0.7682, -0.5133, -0.3827), (-0.6913, -0.4619, -0.5556), (-0.5879, -0.3928, -0.7071), (-0.4619, -0.3087, -0.8315), (-0.3182, -0.2126, -0.9239), (-0.1622, -0.1084, -0.9808), (2.48e-08, -1.247e-07, 1.0), (-0.1802, -0.07466, 0.9808), (-0.3536, -0.1464, 0.9239), (-0.5133, -0.2126, 0.8315), (-0.6533, -0.2706, 0.7071), (-0.7682, -0.3182, 0.5556), (-0.8536, -0.3536, 0.3827), (-0.9061, -0.3753, 0.1951), (-0.9239, -0.3827, 7.55e-08), (-0.9061, -0.3753, -0.1951), (-0.8536, -0.3536, -0.3827), (-0.7682, -0.3182, -0.5556), (-0.6533, -0.2706, -0.7071), (-0.5133, -0.2126, -0.8315), (-0.3536, -0.1464, -0.9239), (-0.1802, -0.07466, -0.9808), (-0.1913, -0.03806, 0.9808), (-0.3753, -0.07466, 0.9239), (-0.5449, -0.1084, 0.8315), (-0.6935, -0.1379, 0.7071), (-0.8155, -0.1622, 0.5556), (-0.9061, -0.1802, 0.3827), (-0.9619, -0.1913, 0.1951), (-0.9808, -0.1951, 7.55e-08), (-0.9619, -0.1913, -0.1951), (-0.9061, -0.1802, -0.3827), (-0.8155, -0.1622, -0.5556), (-0.6935, -0.1379, -0.7071), (-0.5449, -0.1084, -0.8315), (-0.3753, -0.07466, -0.9239), (-0.1913, -0.03806, -0.9808)], [], [(1, 0, 15, 16), (12, 11, 26, 27), (10, 9, 24, 25), (8, 7, 22, 23), (6, 5, 20, 21), (4, 3, 18, 19), (2, 1, 16, 17), (13, 12, 27, 28), (11, 10, 25, 26), (9, 8, 23, 24), (7, 6, 21, 22), (5, 4, 19, 20), (3, 2, 17, 18), (14, 13, 28, 29), (22, 21, 36, 37), (20, 19, 34, 35), (18, 17, 32, 33), (29, 28, 43, 44), (16, 15, 30, 31), (27, 26, 41, 42), (25, 24, 39, 40), (23, 22, 37, 38), (21, 20, 35, 36), (19, 18, 33, 34), (17, 16, 31, 32), (28, 27, 42, 43), (26, 25, 40, 41), (24, 23, 38, 39), (37, 36, 51, 52), (35, 34, 49, 50), (33, 32, 47, 48), (44, 43, 58, 59), (31, 30, 45, 46), (42, 41, 56, 57), (40, 39, 54, 55), (38, 37, 52, 53), (36, 35, 50, 51), (34, 33, 48, 49), (32, 31, 46, 47), (43, 42, 57, 58), (41, 40, 55, 56), (39, 38, 53, 54), (52, 51, 66, 67), (50, 49, 64, 65), (48, 47, 62, 63), (59, 58, 73, 74), (46, 45, 60, 61), (57, 56, 71, 72), (55, 54, 69, 70), (53, 52, 67, 68), (51, 50, 65, 66), (49, 48, 63, 64), (47, 46, 61, 62), (58, 57, 72, 73), (56, 55, 70, 71), (54, 53, 68, 69), (67, 66, 81, 82), (65, 64, 79, 80), (63, 62, 77, 78), (74, 73, 88, 89), (61, 60, 75, 76), (72, 71, 86, 87), (70, 69, 84, 85), (68, 67, 82, 83), (66, 65, 80, 81), (64, 63, 78, 79), (62, 61, 76, 77), (73, 72, 87, 88), (71, 70, 85, 86), (69, 68, 83, 84), (82, 81, 96, 97), (80, 79, 94, 95), (78, 77, 92, 93), (89, 88, 103, 104), (76, 75, 90, 91), (87, 86, 101, 102), (85, 84, 99, 100), (83, 82, 97, 98), (81, 80, 95, 96), (79, 78, 93, 94), (77, 76, 91, 92), (88, 87, 102, 103), (86, 85, 100, 101), (84, 83, 98, 99), (97, 96, 111, 112), (95, 94, 109, 110), (93, 92, 107, 108), (104, 103, 118, 119), (91, 90, 105, 106), (102, 101, 116, 117), (100, 99, 114, 115), (98, 97, 112, 113), (96, 95, 110, 111), (94, 93, 108, 109), (92, 91, 106, 107), (103, 102, 117, 118), (101, 100, 115, 116), (99, 98, 113, 114), (112, 111, 126, 127), (110, 109, 124, 125), (108, 107, 122, 123), (119, 118, 133, 134), (106, 105, 120, 121), (117, 116, 131, 132), (115, 114, 129, 130), (113, 112, 127, 128), (111, 110, 125, 126), (109, 108, 123, 124), (107, 106, 121, 122), (118, 117, 132, 133), (116, 115, 130, 131), (114, 113, 128, 129), (127, 126, 141, 142), (125, 124, 139, 140), (123, 122, 137, 138), (134, 133, 148, 149), (121, 120, 135, 136), (132, 131, 146, 147), (130, 129, 144, 145), (128, 127, 142, 143), (126, 125, 140, 141), (124, 123, 138, 139), (122, 121, 136, 137), (133, 132, 147, 148), (131, 130, 145, 146), (129, 128, 143, 144), (142, 141, 156, 157), (140, 139, 154, 155), (138, 137, 152, 153), (149, 148, 163, 164), (136, 135, 150, 151), (147, 146, 161, 162), (145, 144, 159, 160), (143, 142, 157, 158), (141, 140, 155, 156), (139, 138, 153, 154), (137, 136, 151, 152), (148, 147, 162, 163), (146, 145, 160, 161), (144, 143, 158, 159), (157, 156, 171, 172), (155, 154, 169, 170), (153, 152, 167, 168), (164, 163, 178, 179), (151, 150, 165, 166), (162, 161, 176, 177), (160, 159, 174, 175), (158, 157, 172, 173), (156, 155, 170, 171), (154, 153, 168, 169), (152, 151, 166, 167), (163, 162, 177, 178), (161, 160, 175, 176), (159, 158, 173, 174), (172, 171, 186, 187), (170, 169, 184, 185), (168, 167, 182, 183), (179, 178, 193, 194), (166, 165, 180, 181), (177, 176, 191, 192), (175, 174, 189, 190), (173, 172, 187, 188), (171, 170, 185, 186), (169, 168, 183, 184), (167, 166, 181, 182), (178, 177, 192, 193), (176, 175, 190, 191), (174, 173, 188, 189), (187, 186, 201, 202), (185, 184, 199, 200), (183, 182, 197, 198), (194, 193, 208, 209), (181, 180, 195, 196), (192, 191, 206, 207), (190, 189, 204, 205), (188, 187, 202, 203), (186, 185, 200, 201), (184, 183, 198, 199), (182, 181, 196, 197), (193, 192, 207, 208), (191, 190, 205, 206), (189, 188, 203, 204), (202, 201, 216, 217), (200, 199, 214, 215), (198, 197, 212, 213), (209, 208, 223, 224), (196, 195, 210, 211), (207, 206, 221, 222), (205, 204, 219, 220), (203, 202, 217, 218), (201, 200, 215, 216), (199, 198, 213, 214), (197, 196, 211, 212), (208, 207, 222, 223), (206, 205, 220, 221), (204, 203, 218, 219), (217, 216, 231, 232), (215, 214, 229, 230), (213, 212, 227, 228), (224, 223, 238, 239), (211, 210, 225, 226), (222, 221, 236, 237), (220, 219, 234, 235), (218, 217, 232, 233), (216, 215, 230, 231), (214, 213, 228, 229), (212, 211, 226, 227), (223, 222, 237, 238), (221, 220, 235, 236), (219, 218, 233, 234), (232, 231, 246, 247), (230, 229, 244, 245), (228, 227, 242, 243), (239, 238, 253, 254), (226, 225, 240, 241), (237, 236, 251, 252), (235, 234, 249, 250), (233, 232, 247, 248), (231, 230, 245, 246), (229, 228, 243, 244), (227, 226, 241, 242), (238, 237, 252, 253), (236, 235, 250, 251), (234, 233, 248, 249), (247, 246, 262, 263), (245, 244, 260, 261), (243, 242, 258, 259), (254, 253, 269, 270), (241, 240, 256, 257), (252, 251, 267, 268), (250, 249, 265, 266), (248, 247, 263, 264), (246, 245, 261, 262), (244, 243, 259, 260), (242, 241, 257, 258), (253, 252, 268, 269), (251, 250, 266, 267), (249, 248, 264, 265), (263, 262, 277, 278), (261, 260, 275, 276), (259, 258, 273, 274), (270, 269, 284, 285), (257, 256, 271, 272), (268, 267, 282, 283), (266, 265, 280, 281), (264, 263, 278, 279), (262, 261, 276, 277), (260, 259, 274, 275), (258, 257, 272, 273), (269, 268, 283, 284), (267, 266, 281, 282), (265, 264, 279, 280), (278, 277, 292, 293), (276, 275, 290, 291), (274, 273, 288, 289), (285, 284, 299, 300), (272, 271, 286, 287), (283, 282, 297, 298), (281, 280, 295, 296), (279, 278, 293, 294), (277, 276, 291, 292), (275, 274, 289, 290), (273, 272, 287, 288), (284, 283, 298, 299), (282, 281, 296, 297), (280, 279, 294, 295), (293, 292, 307, 308), (291, 290, 305, 306), (289, 288, 303, 304), (300, 299, 314, 315), (287, 286, 301, 302), (298, 297, 312, 313), (296, 295, 310, 311), (294, 293, 308, 309), (292, 291, 306, 307), (290, 289, 304, 305), (288, 287, 302, 303), (299, 298, 313, 314), (297, 296, 311, 312), (295, 294, 309, 310), (308, 307, 322, 323), (306, 305, 320, 321), (304, 303, 318, 319), (315, 314, 329, 330), (302, 301, 316, 317), (313, 312, 327, 328), (311, 310, 325, 326), (309, 308, 323, 324), (307, 306, 321, 322), (305, 304, 319, 320), (303, 302, 317, 318), (314, 313, 328, 329), (312, 311, 326, 327), (310, 309, 324, 325), (323, 322, 337, 338), (321, 320, 335, 336), (319, 318, 333, 334), (330, 329, 344, 345), (317, 316, 331, 332), (328, 327, 342, 343), (326, 325, 340, 341), (324, 323, 338, 339), (322, 321, 336, 337), (320, 319, 334, 335), (318, 317, 332, 333), (329, 328, 343, 344), (327, 326, 341, 342), (325, 324, 339, 340), (338, 337, 352, 353), (336, 335, 350, 351), (334, 333, 348, 349), (345, 344, 359, 360), (332, 331, 346, 347), (343, 342, 357, 358), (341, 340, 355, 356), (339, 338, 353, 354), (337, 336, 351, 352), (335, 334, 349, 350), (333, 332, 347, 348), (344, 343, 358, 359), (342, 341, 356, 357), (340, 339, 354, 355), (353, 352, 367, 368), (351, 350, 365, 366), (349, 348, 363, 364), (360, 359, 374, 375), (347, 346, 361, 362), (358, 357, 372, 373), (356, 355, 370, 371), (354, 353, 368, 369), (352, 351, 366, 367), (350, 349, 364, 365), (348, 347, 362, 363), (359, 358, 373, 374), (357, 356, 371, 372), (355, 354, 369, 370), (368, 367, 382, 383), (366, 365, 380, 381), (364, 363, 378, 379), (375, 374, 389, 390), (362, 361, 376, 377), (373, 372, 387, 388), (371, 370, 385, 386), (369, 368, 383, 384), (367, 366, 381, 382), (365, 364, 379, 380), (363, 362, 377, 378), (374, 373, 388, 389), (372, 371, 386, 387), (370, 369, 384, 385), (383, 382, 397, 398), (381, 380, 395, 396), (379, 378, 393, 394), (390, 389, 404, 405), (377, 376, 391, 392), (388, 387, 402, 403), (386, 385, 400, 401), (384, 383, 398, 399), (382, 381, 396, 397), (380, 379, 394, 395), (378, 377, 392, 393), (389, 388, 403, 404), (387, 386, 401, 402), (385, 384, 399, 400), (398, 397, 412, 413), (396, 395, 410, 411), (394, 393, 408, 409), (405, 404, 419, 420), (392, 391, 406, 407), (403, 402, 417, 418), (401, 400, 415, 416), (399, 398, 413, 414), (397, 396, 411, 412), (395, 394, 409, 410), (393, 392, 407, 408), (404, 403, 418, 419), (402, 401, 416, 417), (400, 399, 414, 415), (413, 412, 427, 428), (411, 410, 425, 426), (409, 408, 423, 424), (420, 419, 434, 435), (407, 406, 421, 422), (418, 417, 432, 433), (416, 415, 430, 431), (414, 413, 428, 429), (412, 411, 426, 427), (410, 409, 424, 425), (408, 407, 422, 423), (419, 418, 433, 434), (417, 416, 431, 432), (415, 414, 429, 430), (428, 427, 442, 443), (426, 425, 440, 441), (424, 423, 438, 439), (435, 434, 449, 450), (422, 421, 436, 437), (433, 432, 447, 448), (431, 430, 445, 446), (429, 428, 443, 444), (427, 426, 441, 442), (425, 424, 439, 440), (423, 422, 437, 438), (434, 433, 448, 449), (432, 431, 446, 447), (430, 429, 444, 445), (443, 442, 458, 459), (441, 440, 456, 457), (439, 438, 454, 455), (450, 449, 465, 466), (437, 436, 452, 453), (448, 447, 463, 464), (446, 445, 461, 462), (444, 443, 459, 460), (442, 441, 457, 458), (440, 439, 455, 456), (438, 437, 453, 454), (449, 448, 464, 465), (447, 446, 462, 463), (445, 444, 460, 461), (459, 458, 473, 474), (457, 456, 471, 472), (455, 454, 469, 470), (466, 465, 480, 481), (453, 452, 467, 468), (464, 463, 478, 479), (462, 461, 476, 477), (460, 459, 474, 475), (458, 457, 472, 473), (456, 455, 470, 471), (454, 453, 468, 469), (465, 464, 479, 480), (463, 462, 477, 478), (461, 460, 475, 476), (255, 14, 29), (0, 451, 15), (255, 29, 44), (15, 451, 30), (255, 44, 59), (30, 451, 45), (255, 59, 74), (45, 451, 60), (255, 74, 89), (60, 451, 75), (255, 89, 104), (75, 451, 90), (255, 104, 119), (90, 451, 105), (255, 119, 134), (105, 451, 120), (255, 134, 149), (120, 451, 135), (255, 149, 164), (135, 451, 150), (255, 164, 179), (150, 451, 165), (255, 179, 194), (165, 451, 180), (255, 194, 209), (180, 451, 195), (255, 209, 224), (195, 451, 210), (255, 224, 239), (210, 451, 225), (255, 239, 254), (225, 451, 240), (255, 254, 270), (240, 451, 256), (255, 270, 285), (256, 451, 271), (255, 285, 300), (271, 451, 286), (255, 300, 315), (286, 451, 301), (255, 315, 330), (301, 451, 316), (255, 330, 345), (316, 451, 331), (255, 345, 360), (331, 451, 346), (255, 360, 375), (346, 451, 361), (255, 375, 390), (361, 451, 376), (255, 390, 405), (376, 451, 391), (255, 405, 420), (391, 451, 406), (255, 420, 435), (406, 451, 421), (255, 435, 450), (421, 451, 436), (255, 450, 466), (436, 451, 452), (255, 466, 481), (452, 451, 467), (474, 473, 6, 7), (472, 471, 4, 5), (470, 469, 2, 3), (481, 480, 13, 14), (468, 467, 0, 1), (479, 478, 11, 12), (477, 476, 9, 10), (475, 474, 7, 8), (473, 472, 5, 6), (471, 470, 3, 4), (255, 481, 14), (469, 468, 1, 2), (480, 479, 12, 13), (467, 451, 0), (478, 477, 10, 11), (476, 475, 8, 9)])
me_sphere.use_remesh_preserve_volume = False
me_sphere.use_remesh_preserve_attributes = False
me_sphere.use_mirror_vertex_groups = False
me_sphere.update()

# ---- objects
ob_cone_002 = bpy.data.objects.new('Cone.002', me_cone_002)
ob_cone_001 = bpy.data.objects.new('Cone.001', me_cone_001)
ob_sphere = bpy.data.objects.new('Sphere', me_sphere)

# ---- transforms, parenting, visibility, modifiers, constraints
ob_cone_002.location = (0.0, -0.3062, 1.331)
ob_cone_002.lineart.crease_threshold = 0.0
ob_cone_001.location = (0.0, -0.3062, 1.331)
ob_cone_001.lineart.crease_threshold = 0.0
ob_sphere.location = (0.005285, -0.006059, 9.314)
ob_sphere.scale = (0.2088, 0.2088, 0.2088)
ob_sphere.lineart.crease_threshold = 0.0

# ---- collection membership
col_collection_1.objects.link(ob_cone_002)
col_collection_1.objects.link(ob_cone_001)
col_collection_10.objects.link(ob_sphere)

# ---- scene / render settings (as saved in the file)
scene.frame_start = 1; scene.frame_end = 250; scene.frame_set(1)
scene.render.engine = 'BLENDER_EEVEE_NEXT'
scene.render.resolution_percentage = 50
scene.render.dither_intensity = 0.0
scene.cycles.use_denoising = False
scene.cycles.samples = 10
scene.cycles.sampling_pattern = 'TABULATED_SOBOL'
scene.cycles.light_sampling_threshold = 0.0
scene.cycles.use_adaptive_sampling = False
scene.cycles.use_light_tree = False
scene.cycles.blur_glossy = 0.0
scene.cycles.pixel_filter_type = 'GAUSSIAN'
scene.cycles.sample_clamp_indirect = 0.0
scene.view_settings.view_transform = 'Standard'
bpy.context.view_layer.update()

# ---- added for rendering (the .blend has no active camera and no usable light): camera, sun
cam_auto = bpy.data.cameras.new('AutoCamera')
cam_auto.lens = 50.0
cam_auto.sensor_width = 36.0
cam_auto.clip_end = 1000.0
ob_auto_camera = bpy.data.objects.new('AutoCamera', cam_auto)
scene.collection.objects.link(ob_auto_camera)
ob_auto_camera.location = (10.5548, -11.8796, 12.7024)
ob_auto_camera.rotation_euler = (1.09748, -7.21219e-08, 0.694738)
scene.camera = ob_auto_camera
light_auto_sun = bpy.data.lights.new('AutoSun', 'SUN')
light_auto_sun.energy = 3.0
light_auto_sun.angle = 0.0523599
ob_auto_sun = bpy.data.objects.new('AutoSun', light_auto_sun)
scene.collection.objects.link(ob_auto_sun)
ob_auto_sun.rotation_euler = (0.872665, 0.174533, 0.523599)
bpy.context.view_layer.update()
